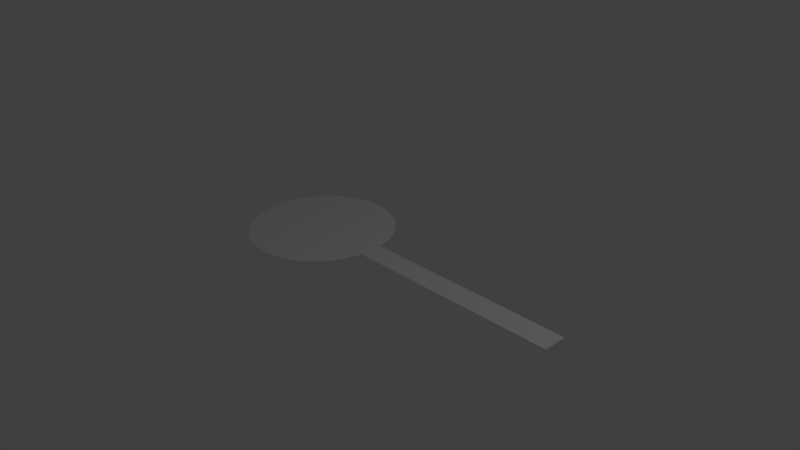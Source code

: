 # Source: CirclePlant.blend  (saved by Blender 2.76.0; exported with 4.5.12 LTS)
import bpy
from mathutils import Matrix  # noqa: F401  (used for matrix-valued properties, if any)

bpy.ops.wm.read_factory_settings(use_empty=True)
scene = bpy.context.scene
scene.name = 'Scene'

# ---- collections
col_collection_1 = bpy.data.collections.new('Collection 1'); scene.collection.children.link(col_collection_1)

# ---- world
world_world = bpy.data.worlds.new('World'); scene.world = world_world
world_world.color = (0.05088, 0.05088, 0.05088)
world_world.use_sun_shadow = False
world_world.sun_shadow_jitter_overblur = 0.0
world_world.cycles.sampling_method = 'MANUAL'
world_world.cycles.sample_map_resolution = 256

# ---- cameras
cam_camera = bpy.data.cameras.new('Camera')
cam_camera.clip_end = 100.0
cam_camera.lens = 35.0
cam_camera.sensor_width = 32.0
cam_camera.sensor_height = 18.0
cam_camera.ortho_scale = 7.314
cam_camera.dof.focus_distance = 0.0
cam_camera.dof.aperture_fstop = 128.0

# ---- lights
light_lamp = bpy.data.lights.new('Lamp', 'POINT')
light_lamp.transmission_factor = 0.0
light_lamp.cutoff_distance = 30.0
light_lamp.energy = 100.0
light_lamp.shadow_buffer_clip_start = 1.001
light_lamp.shadow_soft_size = 0.1
light_lamp.shadow_maximum_resolution = 0.006
light_lamp.use_absolute_resolution = True
light_lamp.cycles.use_multiple_importance_sampling = False

# ---- meshes
me_plane = bpy.data.meshes.new('Plane')
me_plane.from_pydata([(-1.0, -0.1173, 0.0), (2.956, -0.1173, 0.0), (-1.0, 0.2066, 0.0), (2.956, 0.2066, 0.0), (-0.996, 0.03539, 1.907e-05), (-0.996, 1.035, 1.907e-05), (-1.191, 1.016, 1.907e-05), (-1.379, 0.9593, 1.907e-05), (-1.552, 0.8669, 1.907e-05), (-1.703, 0.7425, 1.907e-05), (-1.827, 0.591, 1.907e-05), (-1.92, 0.4181, 1.907e-05), (-1.977, 0.2305, 1.907e-05), (-1.996, 0.03539, 1.907e-05), (-1.977, -0.1597, 1.907e-05), (-1.92, -0.3473, 1.907e-05), (-1.827, -0.5202, 1.907e-05), (-1.703, -0.6717, 1.907e-05), (-1.552, -0.7961, 1.907e-05), (-1.379, -0.8885, 1.907e-05), (-1.191, -0.9454, 1.907e-05), (-0.996, -0.9646, 1.907e-05), (-0.8009, -0.9454, 1.907e-05), (-0.6133, -0.8885, 1.907e-05), (-0.4405, -0.7961, 1.907e-05), (-0.2889, -0.6717, 1.907e-05), (-0.1646, -0.5202, 1.907e-05), (-0.07215, -0.3473, 1.907e-05), (-0.01524, -0.1597, 1.907e-05), (0.003972, 0.03539, 1.907e-05), (-0.01524, 0.2305, 1.907e-05), (-0.07215, 0.4181, 1.907e-05), (-0.1646, 0.591, 1.907e-05), (-0.2889, 0.7425, 1.907e-05), (-0.4405, 0.8669, 1.907e-05), (-0.6133, 0.9593, 1.907e-05), (-0.8009, 1.016, 1.907e-05)], [], [(0, 1, 3, 2), (4, 5, 6), (4, 6, 7), (4, 7, 8), (4, 8, 9), (4, 9, 10), (4, 10, 11), (4, 11, 12), (4, 12, 13), (4, 13, 14), (4, 14, 15), (4, 15, 16), (4, 16, 17), (4, 17, 18), (4, 18, 19), (4, 19, 20), (4, 20, 21), (4, 21, 22), (4, 22, 23), (4, 23, 24), (4, 24, 25), (4, 25, 26), (4, 26, 27), (4, 27, 28), (4, 28, 29), (4, 29, 30), (4, 30, 31), (4, 31, 32), (4, 32, 33), (4, 33, 34), (4, 34, 35), (4, 35, 36), (4, 36, 5)])
me_plane.use_remesh_preserve_volume = False
me_plane.use_remesh_preserve_attributes = False
me_plane.use_mirror_vertex_groups = False
me_plane.update()

# ---- objects
ob_plane = bpy.data.objects.new('Plane', me_plane)
ob_lamp = bpy.data.objects.new('Lamp', light_lamp)
ob_camera = bpy.data.objects.new('Camera', cam_camera)

# ---- transforms, parenting, visibility, modifiers, constraints
ob_plane.location = (-0.05841, -0.02926, 0.02433)
ob_plane.lineart.crease_threshold = 0.0
ob_lamp.location = (4.076, 1.005, 5.904)
ob_lamp.rotation_euler = (0.6503, 0.05522, 1.866)
ob_lamp.lock_rotations_4d = False
ob_lamp.empty_display_type = 'ARROWS'
ob_lamp.color = (0.0, 0.0, 0.0, 0.0)
ob_lamp.lineart.crease_threshold = 0.0
ob_camera.location = (7.481, -6.508, 5.344)
ob_camera.rotation_euler = (1.109, 0.01082, 0.8149)
ob_camera.lock_rotations_4d = False
ob_camera.empty_display_type = 'ARROWS'
ob_camera.color = (0.0, 0.0, 0.0, 0.0)
ob_camera.display_type = 'WIRE'
ob_camera.lineart.crease_threshold = 0.0

# ---- collection membership
col_collection_1.objects.link(ob_plane)
col_collection_1.objects.link(ob_lamp)
col_collection_1.objects.link(ob_camera)

# ---- scene / render settings (as saved in the file)
scene.camera = ob_camera
scene.frame_start = 1; scene.frame_end = 250; scene.frame_set(1)
scene.render.engine = 'BLENDER_EEVEE_NEXT'
scene.render.resolution_percentage = 50
scene.render.dither_intensity = 0.0
scene.cycles.use_denoising = False
scene.cycles.samples = 10
scene.cycles.sampling_pattern = 'TABULATED_SOBOL'
scene.cycles.light_sampling_threshold = 0.0
scene.cycles.use_adaptive_sampling = False
scene.cycles.use_light_tree = False
scene.cycles.blur_glossy = 0.0
scene.cycles.pixel_filter_type = 'GAUSSIAN'
scene.cycles.sample_clamp_indirect = 0.0
scene.view_settings.view_transform = 'Standard'
bpy.context.view_layer.update()

